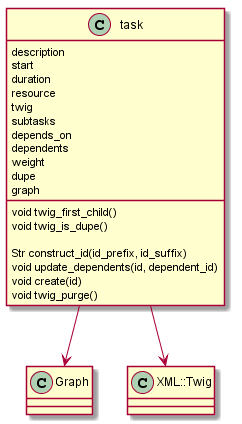

The diagram above was rendered by PlantUML. Its source (embedded in the PNG):
@startuml task_class.png
class task {
   description
   start
   duration
   resource
   twig
   subtasks
   depends_on
   dependents
   weight
   dupe
   graph
   
   void twig_first_child()
   void twig_is_dupe()
   
   Str construct_id(id_prefix, id_suffix)
   void update_dependents(id, dependent_id)
   void create(id)
   void twig_purge()
}

task -d-> Graph
task -d-> "XML::Twig"
@enduml